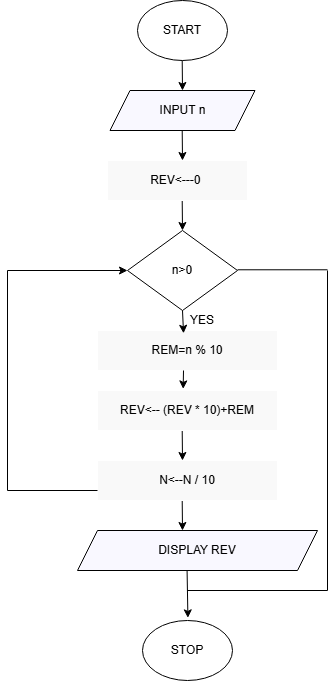

The diagram above was exported from draw.io. Its source (the exported page's mxGraphModel, read from the mxfile embedded in the PNG):
<mxGraphModel dx="1026" dy="601" grid="1" gridSize="10" guides="1" tooltips="1" connect="1" arrows="1" fold="1" page="1" pageScale="1" pageWidth="850" pageHeight="1100" background="#FFFFFF" math="0" shadow="0">
  <root>
    <mxCell id="0" />
    <mxCell id="1" parent="0" />
    <mxCell id="Cpttu3q_xpzedkWzetZ8-1" parent="1" style="ellipse;whiteSpace=wrap;html=1;fillColor=light-dark(#FFFFFF,#FFFFFF);strokeColor=light-dark(#000000,#000000);" value="" vertex="1">
      <mxGeometry height="60" width="90" x="370" y="70" as="geometry" />
    </mxCell>
    <mxCell id="Cpttu3q_xpzedkWzetZ8-4" edge="1" parent="1" style="endArrow=classic;html=1;rounded=0;fillColor=light-dark(transparent,#000000);strokeColor=light-dark(#000000,#000000);" value="">
      <mxGeometry height="50" relative="1" width="50" as="geometry">
        <mxPoint x="414.71" y="130" as="sourcePoint" />
        <mxPoint x="415" y="160" as="targetPoint" />
      </mxGeometry>
    </mxCell>
    <mxCell id="Cpttu3q_xpzedkWzetZ8-7" edge="1" parent="1" style="endArrow=classic;html=1;rounded=0;fillColor=light-dark(transparent,#000000);strokeColor=light-dark(#000000,#000000);" value="">
      <mxGeometry height="50" relative="1" width="50" as="geometry">
        <mxPoint x="414.71" y="200" as="sourcePoint" />
        <mxPoint x="415" y="230" as="targetPoint" />
      </mxGeometry>
    </mxCell>
    <mxCell id="Cpttu3q_xpzedkWzetZ8-8" parent="1" style="rhombus;whiteSpace=wrap;html=1;fillColor=light-dark(#FFFFFF,#FFFFFF);strokeColor=light-dark(#000000,#000000);fontColor=light-dark(#000000,#000000);" value="n&amp;gt;0" vertex="1">
      <mxGeometry height="80" width="110" x="360" y="300" as="geometry" />
    </mxCell>
    <mxCell id="Cpttu3q_xpzedkWzetZ8-10" edge="1" parent="1" style="endArrow=classic;html=1;rounded=0;fillColor=light-dark(transparent,#000000);strokeColor=light-dark(#000000,#000000);" value="">
      <mxGeometry height="50" relative="1" width="50" as="geometry">
        <mxPoint x="414.71" y="270" as="sourcePoint" />
        <mxPoint x="415" y="300" as="targetPoint" />
      </mxGeometry>
    </mxCell>
    <mxCell id="Cpttu3q_xpzedkWzetZ8-11" parent="1" style="rounded=0;whiteSpace=wrap;html=1;fillColor=light-dark(#FFFFFF,#F9F9F9);fontColor=light-dark(#000000,#000000);" value="REV&amp;lt;---0&amp;nbsp;" vertex="1">
      <mxGeometry height="40" width="140" x="340" y="230" as="geometry" />
    </mxCell>
    <mxCell id="Cpttu3q_xpzedkWzetZ8-12" parent="1" style="rounded=0;whiteSpace=wrap;html=1;fillColor=light-dark(#FFFFFF,#F9F9F9);fontColor=light-dark(#000000,#000000);" value="REM=n % 10" vertex="1">
      <mxGeometry height="40" width="180" x="330" y="400" as="geometry" />
    </mxCell>
    <mxCell id="Cpttu3q_xpzedkWzetZ8-13" edge="1" parent="1" style="endArrow=classic;html=1;rounded=0;fillColor=light-dark(transparent,#000000);strokeColor=light-dark(#000000,#000000);entryX=0.476;entryY=-0.04;entryDx=0;entryDy=0;entryPerimeter=0;" target="YPjGUxUKkCfH9fpWZg9c-21" value="">
      <mxGeometry height="50" relative="1" width="50" as="geometry">
        <mxPoint x="416" y="440" as="sourcePoint" />
        <mxPoint x="415.09" y="450" as="targetPoint" />
      </mxGeometry>
    </mxCell>
    <mxCell id="j5zJ-xcRhROWFKNQ8GwZ-1" parent="1" style="shape=parallelogram;perimeter=parallelogramPerimeter;whiteSpace=wrap;html=1;fixedSize=1;fillColor=light-dark(#FFFFFF,#F9F8FF);strokeColor=light-dark(#000000,#000000);fontColor=light-dark(#000000,#000000);" value="INPUT n" vertex="1">
      <mxGeometry height="40" width="145" x="342.5" y="160" as="geometry" />
    </mxCell>
    <mxCell id="j5zJ-xcRhROWFKNQ8GwZ-5" parent="1" style="shape=parallelogram;perimeter=parallelogramPerimeter;whiteSpace=wrap;html=1;fixedSize=1;fillColor=light-dark(#FFFFFF,#F9F8FF);strokeColor=light-dark(#000000,#000000);fontColor=light-dark(#000000,#000000);" value="DISPLAY REV" vertex="1">
      <mxGeometry height="40" width="240" x="310" y="600" as="geometry" />
    </mxCell>
    <mxCell id="j5zJ-xcRhROWFKNQ8GwZ-6" edge="1" parent="1" style="endArrow=classic;html=1;rounded=0;fillColor=light-dark(transparent,#000000);strokeColor=light-dark(#000000,#000000);" value="">
      <mxGeometry height="50" relative="1" width="50" as="geometry">
        <mxPoint x="414.71" y="500" as="sourcePoint" />
        <mxPoint x="415" y="530" as="targetPoint" />
      </mxGeometry>
    </mxCell>
    <mxCell id="j5zJ-xcRhROWFKNQ8GwZ-9" edge="1" parent="1" style="endArrow=classic;html=1;rounded=0;fillColor=light-dark(transparent,#000000);strokeColor=light-dark(#000000,#000000);" value="">
      <mxGeometry height="50" relative="1" width="50" as="geometry">
        <mxPoint x="414.71" y="570" as="sourcePoint" />
        <mxPoint x="415" y="600" as="targetPoint" />
      </mxGeometry>
    </mxCell>
    <mxCell id="j5zJ-xcRhROWFKNQ8GwZ-12" parent="1" style="ellipse;whiteSpace=wrap;html=1;fillColor=light-dark(#FFFFFF,#FFFFFF);strokeColor=light-dark(#000000,#000000);fontColor=light-dark(#000000,#000000);" value="STOP" vertex="1">
      <mxGeometry height="60" width="90" x="375" y="690" as="geometry" />
    </mxCell>
    <mxCell id="j5zJ-xcRhROWFKNQ8GwZ-13" edge="1" parent="1" style="endArrow=classic;html=1;rounded=0;fillColor=light-dark(transparent,#000000);strokeColor=light-dark(#000000,#000000);entryX=0.506;entryY=-0.044;entryDx=0;entryDy=0;entryPerimeter=0;" value="">
      <mxGeometry height="50" relative="1" width="50" as="geometry">
        <mxPoint x="419.58" y="640" as="sourcePoint" />
        <mxPoint x="420.40999999999997" y="687.36" as="targetPoint" />
      </mxGeometry>
    </mxCell>
    <mxCell id="j5zJ-xcRhROWFKNQ8GwZ-15" parent="1" style="text;html=1;whiteSpace=wrap;strokeColor=none;fillColor=none;align=center;verticalAlign=middle;rounded=0;fontColor=light-dark(#000000,#000000);" value="START" vertex="1">
      <mxGeometry height="10" width="40" x="395" y="95" as="geometry" />
    </mxCell>
    <mxCell id="YPjGUxUKkCfH9fpWZg9c-15" edge="1" parent="1" style="endArrow=none;html=1;rounded=0;fontColor=light-dark(#000000,#000000);strokeColor=light-dark(#000000,#000000);" value="">
      <mxGeometry height="50" relative="1" width="50" as="geometry">
        <mxPoint x="240" y="560" as="sourcePoint" />
        <mxPoint x="240" y="340" as="targetPoint" />
      </mxGeometry>
    </mxCell>
    <mxCell id="YPjGUxUKkCfH9fpWZg9c-16" edge="1" parent="1" style="endArrow=classic;html=1;rounded=0;entryX=0;entryY=0.5;entryDx=0;entryDy=0;fontColor=light-dark(#000000,#000000);strokeColor=light-dark(#000000,#000000);" target="Cpttu3q_xpzedkWzetZ8-8" value="">
      <mxGeometry height="50" relative="1" width="50" as="geometry">
        <mxPoint x="240" y="340" as="sourcePoint" />
        <mxPoint x="270.00000000000006" y="350.4800000000001" as="targetPoint" />
      </mxGeometry>
    </mxCell>
    <mxCell id="YPjGUxUKkCfH9fpWZg9c-20" parent="1" style="text;html=1;whiteSpace=wrap;strokeColor=none;fillColor=none;align=center;verticalAlign=middle;rounded=0;fontColor=light-dark(#000000,#000000);" value="YES" vertex="1">
      <mxGeometry height="40" width="60" x="405" y="370" as="geometry" />
    </mxCell>
    <mxCell id="YPjGUxUKkCfH9fpWZg9c-21" parent="1" style="rounded=0;whiteSpace=wrap;html=1;fillColor=light-dark(#FFFFFF,#F9F9F9);fontColor=light-dark(#000000,#000000);" value="REV&amp;lt;-- (REV * 10)+REM" vertex="1">
      <mxGeometry height="40" width="180" x="330" y="460" as="geometry" />
    </mxCell>
    <mxCell id="YPjGUxUKkCfH9fpWZg9c-22" parent="1" style="rounded=0;whiteSpace=wrap;html=1;fillColor=light-dark(#FFFFFF,#F9F9F9);fontColor=light-dark(#000000,#000000);" value="N&amp;lt;--N / 10" vertex="1">
      <mxGeometry height="40" width="180" x="330" y="530" as="geometry" />
    </mxCell>
    <mxCell id="YPjGUxUKkCfH9fpWZg9c-24" edge="1" parent="1" style="endArrow=none;html=1;rounded=0;entryX=0;entryY=0.75;entryDx=0;entryDy=0;fontColor=light-dark(#000000,#000000);strokeColor=light-dark(#000000,#000000);" target="YPjGUxUKkCfH9fpWZg9c-22" value="">
      <mxGeometry height="50" relative="1" width="50" as="geometry">
        <mxPoint x="240" y="560" as="sourcePoint" />
        <mxPoint x="360" y="440" as="targetPoint" />
      </mxGeometry>
    </mxCell>
    <mxCell id="YPjGUxUKkCfH9fpWZg9c-25" edge="1" parent="1" source="Cpttu3q_xpzedkWzetZ8-8" style="endArrow=classic;html=1;rounded=0;entryX=0.478;entryY=0.07;entryDx=0;entryDy=0;exitX=0.5;exitY=1;exitDx=0;exitDy=0;entryPerimeter=0;strokeColor=light-dark(#000000,#000000);" target="Cpttu3q_xpzedkWzetZ8-12" value="">
      <mxGeometry height="50" relative="1" width="50" as="geometry">
        <mxPoint x="440" y="480" as="sourcePoint" />
        <mxPoint x="490" y="430" as="targetPoint" />
      </mxGeometry>
    </mxCell>
    <mxCell id="YPjGUxUKkCfH9fpWZg9c-26" edge="1" parent="1" style="endArrow=none;html=1;rounded=0;entryX=0;entryY=0.75;entryDx=0;entryDy=0;fontColor=light-dark(#000000,#000000);strokeColor=light-dark(#000000,#000000);" value="">
      <mxGeometry height="50" relative="1" width="50" as="geometry">
        <mxPoint x="470" y="339.28999999999996" as="sourcePoint" />
        <mxPoint x="560" y="339.28999999999996" as="targetPoint" />
      </mxGeometry>
    </mxCell>
    <mxCell id="YPjGUxUKkCfH9fpWZg9c-27" edge="1" parent="1" style="endArrow=none;html=1;rounded=0;fontColor=light-dark(#000000,#000000);strokeColor=light-dark(#000000,#000000);" value="">
      <mxGeometry height="50" relative="1" width="50" as="geometry">
        <mxPoint x="560" y="660" as="sourcePoint" />
        <mxPoint x="560" y="340" as="targetPoint" />
      </mxGeometry>
    </mxCell>
    <mxCell id="YPjGUxUKkCfH9fpWZg9c-29" edge="1" parent="1" style="endArrow=none;html=1;rounded=0;strokeColor=light-dark(#000000,#000000);" value="">
      <mxGeometry height="50" relative="1" width="50" as="geometry">
        <mxPoint x="420" y="660" as="sourcePoint" />
        <mxPoint x="560" y="660" as="targetPoint" />
      </mxGeometry>
    </mxCell>
    <mxCell id="YPjGUxUKkCfH9fpWZg9c-30" edge="1" parent="1" style="endArrow=none;html=1;rounded=0;fontColor=light-dark(#000000,#000000);strokeColor=light-dark(#000000,#000000);" value="">
      <mxGeometry height="50" relative="1" width="50" as="geometry">
        <mxPoint x="420" y="660" as="sourcePoint" />
        <mxPoint x="540" y="660" as="targetPoint" />
      </mxGeometry>
    </mxCell>
  </root>
</mxGraphModel>